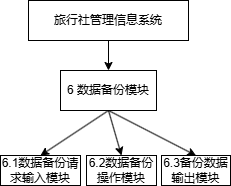

The diagram above was exported from draw.io. Its source (the exported page's mxGraphModel, read from the mxfile embedded in the PNG):
<mxGraphModel dx="2845" dy="1740" grid="1" gridSize="10" guides="1" tooltips="1" connect="1" arrows="1" fold="1" page="1" pageScale="1" pageWidth="827" pageHeight="1169" math="0" shadow="0">
  <root>
    <mxCell id="0" />
    <mxCell id="1" parent="0" />
    <mxCell id="49NAWK8GCVeqJ3ehDutk-6" style="rounded=0;orthogonalLoop=1;jettySize=auto;html=1;exitX=0.5;exitY=1;exitDx=0;exitDy=0;entryX=0.5;entryY=0;entryDx=0;entryDy=0;" edge="1" parent="1" source="49NAWK8GCVeqJ3ehDutk-7" target="49NAWK8GCVeqJ3ehDutk-28">
      <mxGeometry relative="1" as="geometry" />
    </mxCell>
    <mxCell id="49NAWK8GCVeqJ3ehDutk-7" value="旅行社管理信息系统" style="rounded=0;whiteSpace=wrap;html=1;" vertex="1" parent="1">
      <mxGeometry x="1238" y="430" width="160" height="40" as="geometry" />
    </mxCell>
    <mxCell id="49NAWK8GCVeqJ3ehDutk-25" style="rounded=0;orthogonalLoop=1;jettySize=auto;html=1;exitX=0.5;exitY=1;exitDx=0;exitDy=0;entryX=0.5;entryY=0;entryDx=0;entryDy=0;" edge="1" parent="1" source="49NAWK8GCVeqJ3ehDutk-28" target="49NAWK8GCVeqJ3ehDutk-73">
      <mxGeometry relative="1" as="geometry" />
    </mxCell>
    <mxCell id="49NAWK8GCVeqJ3ehDutk-26" style="rounded=0;orthogonalLoop=1;jettySize=auto;html=1;exitX=0.5;exitY=1;exitDx=0;exitDy=0;entryX=0.5;entryY=0;entryDx=0;entryDy=0;" edge="1" parent="1" source="49NAWK8GCVeqJ3ehDutk-28" target="49NAWK8GCVeqJ3ehDutk-76">
      <mxGeometry relative="1" as="geometry" />
    </mxCell>
    <mxCell id="49NAWK8GCVeqJ3ehDutk-27" style="rounded=0;orthogonalLoop=1;jettySize=auto;html=1;exitX=0.5;exitY=1;exitDx=0;exitDy=0;entryX=0.5;entryY=0;entryDx=0;entryDy=0;" edge="1" parent="1" source="49NAWK8GCVeqJ3ehDutk-28" target="49NAWK8GCVeqJ3ehDutk-77">
      <mxGeometry relative="1" as="geometry" />
    </mxCell>
    <mxCell id="49NAWK8GCVeqJ3ehDutk-28" value="6 数据备份模块" style="rounded=0;whiteSpace=wrap;html=1;" vertex="1" parent="1">
      <mxGeometry x="1270" y="500" width="96" height="40" as="geometry" />
    </mxCell>
    <mxCell id="49NAWK8GCVeqJ3ehDutk-73" value="6.1数据备份请求输入模块" style="rounded=0;whiteSpace=wrap;html=1;" vertex="1" parent="1">
      <mxGeometry x="1210" y="585" width="80" height="30" as="geometry" />
    </mxCell>
    <mxCell id="49NAWK8GCVeqJ3ehDutk-76" value="6.2数据备份操作模块" style="rounded=0;whiteSpace=wrap;html=1;" vertex="1" parent="1">
      <mxGeometry x="1296" y="585" width="70" height="30" as="geometry" />
    </mxCell>
    <mxCell id="49NAWK8GCVeqJ3ehDutk-77" value="6.3备份数据输出模块" style="rounded=0;whiteSpace=wrap;html=1;" vertex="1" parent="1">
      <mxGeometry x="1371" y="585" width="69" height="30" as="geometry" />
    </mxCell>
  </root>
</mxGraphModel>